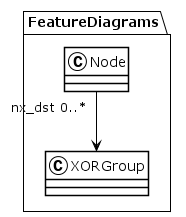

The diagram above was rendered by PlantUML. Its source (embedded in the PNG):
@startuml
!theme plain
package FeatureDiagrams {
class Node {
}
Node "nx_dst 0..*" --> XORGroup
class XORGroup {
}
}
@enduml